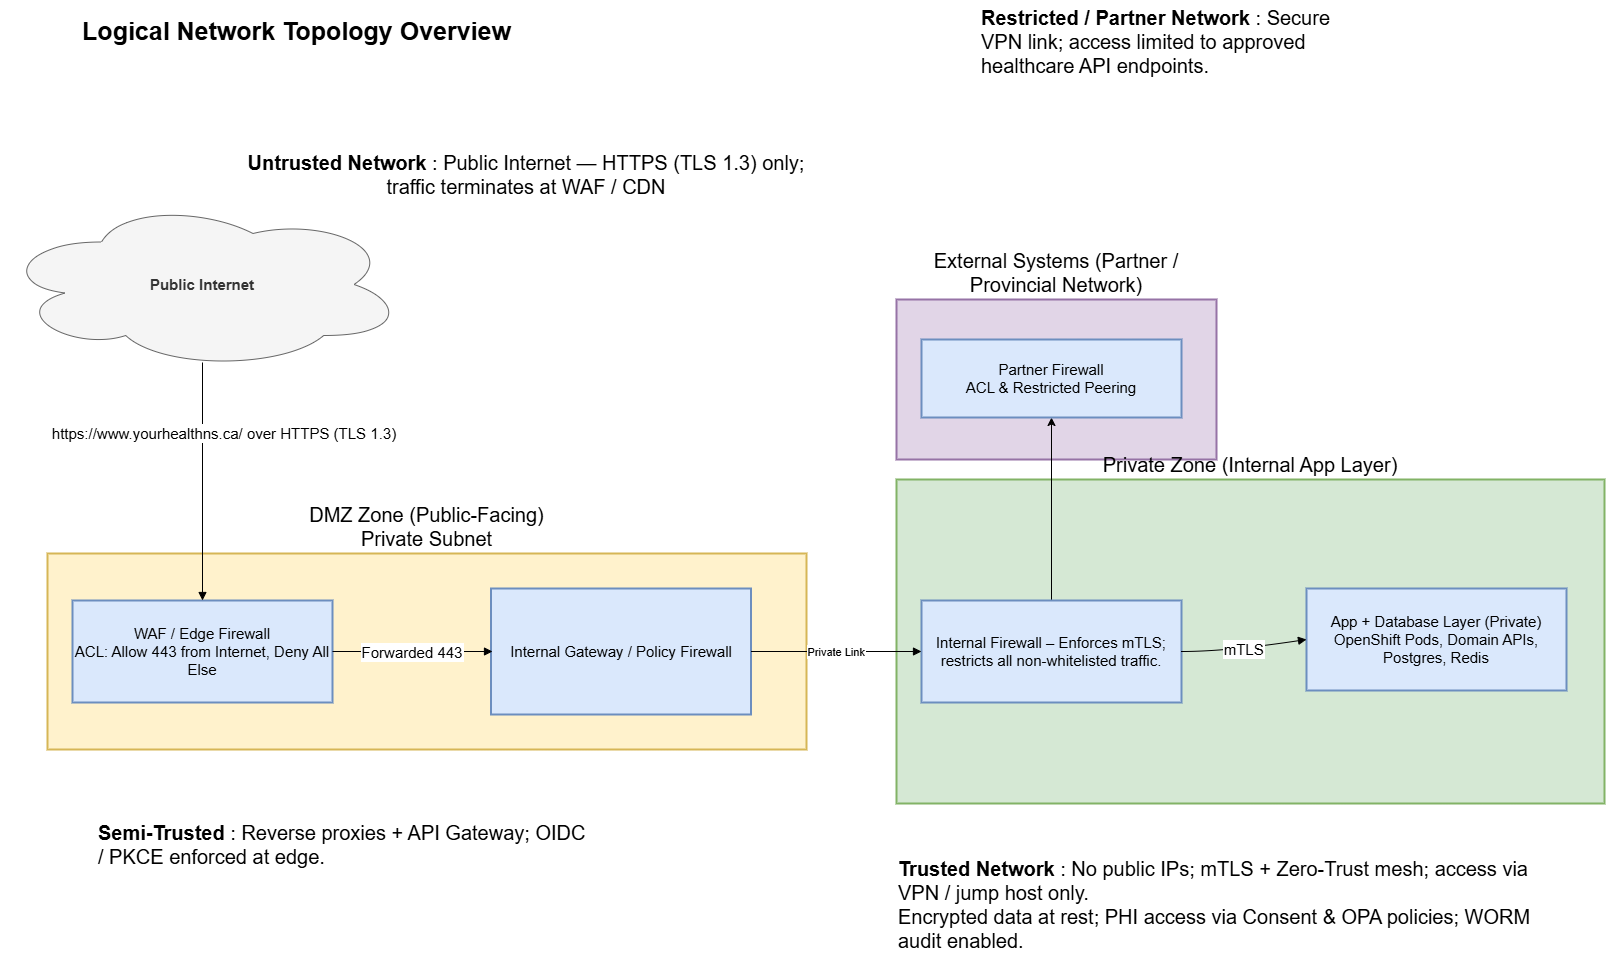

The diagram above was exported from draw.io. Its source (the exported page's mxGraphModel, read from the mxfile embedded in the PNG):
<mxGraphModel dx="1489" dy="2040" grid="1" gridSize="10" guides="1" tooltips="1" connect="1" arrows="1" fold="1" page="1" pageScale="1" pageWidth="850" pageHeight="1100" math="0" shadow="0">
  <root>
    <mxCell id="0" />
    <mxCell id="1" parent="0" />
    <mxCell id="slK5HS5KKe1rOqSnCZXG-48" value="External Systems (Partner / Provincial Network)" style="whiteSpace=wrap;strokeWidth=2;fillColor=#e1d5e7;strokeColor=#9673a6;fontSize=20;labelPosition=center;verticalLabelPosition=top;align=center;verticalAlign=bottom;" parent="1" vertex="1">
      <mxGeometry x="1310" y="150" width="320" height="160" as="geometry" />
    </mxCell>
    <mxCell id="slK5HS5KKe1rOqSnCZXG-49" value="Private Zone (Internal App Layer)" style="whiteSpace=wrap;strokeWidth=2;fillColor=#d5e8d4;strokeColor=#82b366;labelPosition=center;verticalLabelPosition=top;align=center;verticalAlign=bottom;fontSize=20;" parent="1" vertex="1">
      <mxGeometry x="1310" y="330" width="708" height="324" as="geometry" />
    </mxCell>
    <mxCell id="slK5HS5KKe1rOqSnCZXG-50" value="DMZ Zone (Public-Facing)&#10;Private Subnet" style="whiteSpace=wrap;strokeWidth=2;fillColor=#fff2cc;strokeColor=#d6b656;fontSize=20;labelPosition=center;verticalLabelPosition=top;align=center;verticalAlign=bottom;" parent="1" vertex="1">
      <mxGeometry x="461" y="404" width="759" height="196" as="geometry" />
    </mxCell>
    <mxCell id="slK5HS5KKe1rOqSnCZXG-53" value="WAF / Edge Firewall&#10;ACL: Allow 443 from Internet, Deny All Else" style="whiteSpace=wrap;strokeWidth=2;fillColor=#dae8fc;strokeColor=#6c8ebf;fontSize=15;" parent="1" vertex="1">
      <mxGeometry x="486" y="451" width="260" height="102" as="geometry" />
    </mxCell>
    <mxCell id="slK5HS5KKe1rOqSnCZXG-54" value="Internal Gateway / Policy Firewall" style="whiteSpace=wrap;strokeWidth=2;fillColor=#dae8fc;strokeColor=#6c8ebf;fontSize=15;" parent="1" vertex="1">
      <mxGeometry x="904.5" y="439" width="260" height="126" as="geometry" />
    </mxCell>
    <mxCell id="slK5HS5KKe1rOqSnCZXG-72" style="edgeStyle=orthogonalEdgeStyle;rounded=0;orthogonalLoop=1;jettySize=auto;html=1;" parent="1" source="slK5HS5KKe1rOqSnCZXG-56" target="slK5HS5KKe1rOqSnCZXG-59" edge="1">
      <mxGeometry relative="1" as="geometry" />
    </mxCell>
    <mxCell id="slK5HS5KKe1rOqSnCZXG-56" value="Internal Firewall – Enforces mTLS; restricts all non-whitelisted traffic." style="whiteSpace=wrap;strokeWidth=2;fillColor=#dae8fc;strokeColor=#6c8ebf;fontSize=15;" parent="1" vertex="1">
      <mxGeometry x="1335" y="451" width="260" height="102" as="geometry" />
    </mxCell>
    <mxCell id="slK5HS5KKe1rOqSnCZXG-58" value="App + Database Layer (Private)&#10;OpenShift Pods, Domain APIs, Postgres, Redis" style="whiteSpace=wrap;strokeWidth=2;fillColor=#dae8fc;strokeColor=#6c8ebf;fontSize=15;" parent="1" vertex="1">
      <mxGeometry x="1720" y="439" width="260" height="102" as="geometry" />
    </mxCell>
    <mxCell id="slK5HS5KKe1rOqSnCZXG-59" value="Partner Firewall&#10;ACL &amp; Restricted Peering" style="whiteSpace=wrap;strokeWidth=2;fillColor=#dae8fc;strokeColor=#6c8ebf;fontSize=15;" parent="1" vertex="1">
      <mxGeometry x="1335" y="190" width="260" height="78" as="geometry" />
    </mxCell>
    <mxCell id="slK5HS5KKe1rOqSnCZXG-62" value="https://www.yourhealthns.ca/ over HTTPS (TLS 1.3)" style="curved=1;startArrow=none;endArrow=block;entryX=0.5;entryY=0;rounded=0;entryDx=0;entryDy=0;exitX=0.5;exitY=1;exitDx=0;exitDy=0;fontSize=15;labelPosition=center;verticalLabelPosition=middle;align=center;verticalAlign=middle;" parent="1" target="slK5HS5KKe1rOqSnCZXG-53" edge="1">
      <mxGeometry x="-0.4016" y="22" relative="1" as="geometry">
        <Array as="points" />
        <mxPoint x="616" y="213" as="sourcePoint" />
        <mxPoint y="-1" as="offset" />
      </mxGeometry>
    </mxCell>
    <mxCell id="slK5HS5KKe1rOqSnCZXG-63" value="Forwarded 443" style="curved=1;startArrow=none;endArrow=block;exitX=1;exitY=0.5;entryX=0;entryY=0.5;rounded=0;fontSize=15;" parent="1" source="slK5HS5KKe1rOqSnCZXG-53" edge="1">
      <mxGeometry relative="1" as="geometry">
        <Array as="points" />
        <mxPoint x="906" y="502" as="targetPoint" />
      </mxGeometry>
    </mxCell>
    <mxCell id="slK5HS5KKe1rOqSnCZXG-65" value="Private Link" style="curved=1;startArrow=none;endArrow=block;exitX=1;exitY=0.5;entryX=0;entryY=0.5;rounded=0;" parent="1" source="slK5HS5KKe1rOqSnCZXG-54" target="slK5HS5KKe1rOqSnCZXG-56" edge="1">
      <mxGeometry relative="1" as="geometry">
        <Array as="points" />
      </mxGeometry>
    </mxCell>
    <mxCell id="slK5HS5KKe1rOqSnCZXG-66" value="mTLS" style="curved=1;startArrow=none;endArrow=block;exitX=1;exitY=0.5;entryX=0;entryY=0.5;rounded=0;fontSize=15;exitDx=0;exitDy=0;" parent="1" source="slK5HS5KKe1rOqSnCZXG-56" target="slK5HS5KKe1rOqSnCZXG-58" edge="1">
      <mxGeometry x="-0.0014" relative="1" as="geometry">
        <Array as="points">
          <mxPoint x="1640" y="502" />
        </Array>
        <mxPoint as="offset" />
      </mxGeometry>
    </mxCell>
    <mxCell id="slK5HS5KKe1rOqSnCZXG-73" value="Public Internet" style="ellipse;shape=cloud;whiteSpace=wrap;html=1;fontSize=15;fontStyle=1;fillColor=#f5f5f5;fontColor=#333333;strokeColor=#666666;" parent="1" vertex="1">
      <mxGeometry x="414" y="50" width="404" height="170" as="geometry" />
    </mxCell>
    <mxCell id="slK5HS5KKe1rOqSnCZXG-75" value="&lt;b&gt;Untrusted Network&lt;/b&gt; : Public Internet — HTTPS (TLS 1.3) only; traffic terminates at WAF / CDN" style="text;html=1;whiteSpace=wrap;strokeColor=none;fillColor=none;align=center;verticalAlign=middle;rounded=0;fontSize=20;" parent="1" vertex="1">
      <mxGeometry x="650" y="10" width="580" height="30" as="geometry" />
    </mxCell>
    <mxCell id="slK5HS5KKe1rOqSnCZXG-76" value="&lt;b&gt;Semi-Trusted &lt;/b&gt;: Reverse proxies + API Gateway; OIDC / PKCE enforced at edge." style="text;html=1;whiteSpace=wrap;strokeColor=none;fillColor=none;align=left;verticalAlign=middle;rounded=0;fontSize=20;" parent="1" vertex="1">
      <mxGeometry x="510" y="680" width="490" height="30" as="geometry" />
    </mxCell>
    <mxCell id="slK5HS5KKe1rOqSnCZXG-77" value="&lt;b&gt;Trusted Network&lt;/b&gt; : No public IPs; mTLS + Zero-Trust mesh; access via VPN / jump host only.&amp;nbsp;&lt;div&gt;Encrypted data at rest; PHI access via Consent &amp;amp; OPA policies; WORM audit enabled.&lt;/div&gt;" style="text;html=1;whiteSpace=wrap;strokeColor=none;fillColor=none;align=left;verticalAlign=middle;rounded=0;fontSize=20;" parent="1" vertex="1">
      <mxGeometry x="1310" y="740" width="640" height="30" as="geometry" />
    </mxCell>
    <mxCell id="slK5HS5KKe1rOqSnCZXG-78" value="&lt;b&gt;Restricted / Partner Network &lt;/b&gt;: Secure VPN link; access limited to approved healthcare API endpoints." style="text;whiteSpace=wrap;html=1;fontSize=20;" parent="1" vertex="1">
      <mxGeometry x="1393" y="-150" width="390" height="40" as="geometry" />
    </mxCell>
    <mxCell id="slK5HS5KKe1rOqSnCZXG-79" value="Logical Network Topology Overview" style="text;whiteSpace=wrap;html=1;fontSize=25;fontStyle=1;align=center;" parent="1" vertex="1">
      <mxGeometry x="461" y="-140" width="499" height="40" as="geometry" />
    </mxCell>
  </root>
</mxGraphModel>